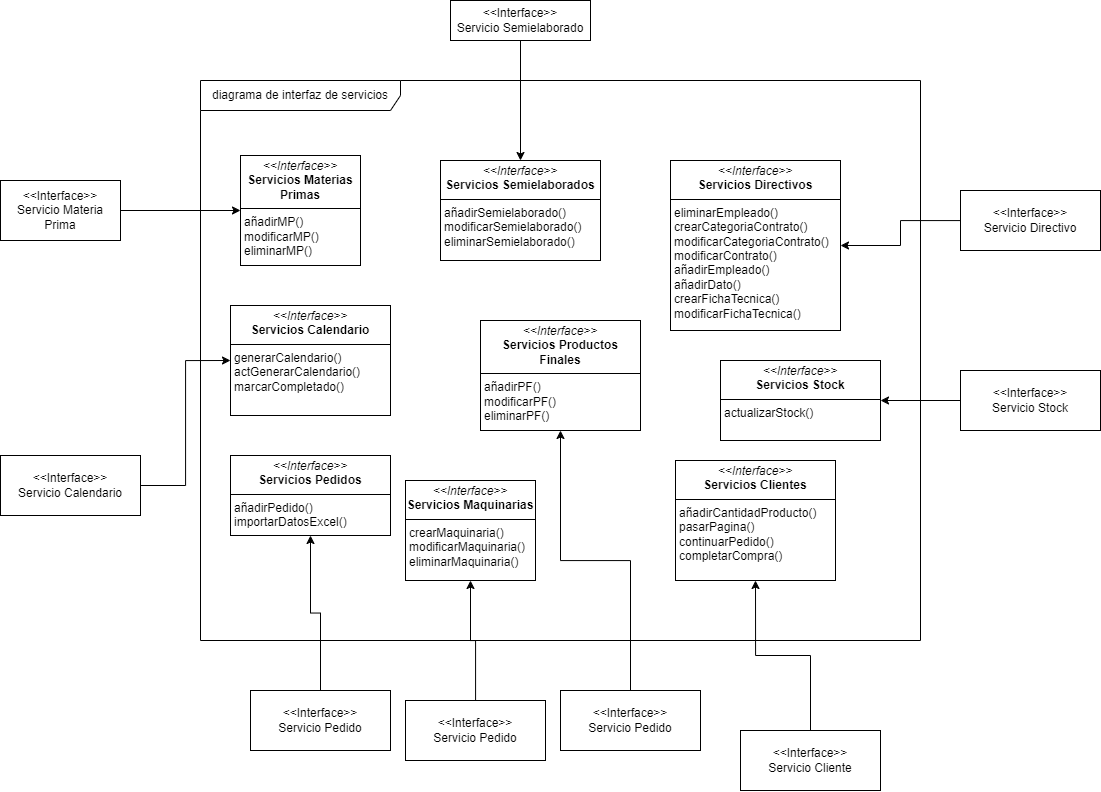

The diagram above was exported from draw.io. Its source (the exported page's mxGraphModel, read from the mxfile embedded in the PNG):
<mxGraphModel dx="1492" dy="829" grid="1" gridSize="10" guides="1" tooltips="1" connect="1" arrows="1" fold="1" page="1" pageScale="1" pageWidth="1169" pageHeight="1654" math="0" shadow="0">
  <root>
    <mxCell id="0" />
    <mxCell id="1" parent="0" />
    <mxCell id="pcE6RHRU4BfHtRQ7VvpY-1" value="diagrama de interfaz de servicios" style="shape=umlFrame;whiteSpace=wrap;html=1;pointerEvents=0;width=200;height=30;" parent="1" vertex="1">
      <mxGeometry x="240" y="200" width="720" height="560" as="geometry" />
    </mxCell>
    <mxCell id="pcE6RHRU4BfHtRQ7VvpY-2" value="&lt;p style=&quot;margin:0px;margin-top:4px;text-align:center;&quot;&gt;&lt;i&gt;&amp;lt;&amp;lt;Interface&amp;gt;&amp;gt;&lt;/i&gt;&lt;br&gt;&lt;b&gt;Servicios Materias Primas&lt;/b&gt;&lt;/p&gt;&lt;hr size=&quot;1&quot; style=&quot;border-style:solid;&quot;&gt;&lt;p style=&quot;margin:0px;margin-left:4px;&quot;&gt;añadirMP()&lt;/p&gt;&lt;p style=&quot;margin:0px;margin-left:4px;&quot;&gt;modificarMP()&lt;/p&gt;&lt;p style=&quot;margin:0px;margin-left:4px;&quot;&gt;eliminarMP()&lt;/p&gt;" style="verticalAlign=top;align=left;overflow=fill;html=1;whiteSpace=wrap;" parent="1" vertex="1">
      <mxGeometry x="280" y="275" width="120" height="110" as="geometry" />
    </mxCell>
    <mxCell id="pcE6RHRU4BfHtRQ7VvpY-3" value="&lt;p style=&quot;margin:0px;margin-top:4px;text-align:center;&quot;&gt;&lt;i&gt;&amp;lt;&amp;lt;Interface&amp;gt;&amp;gt;&lt;/i&gt;&lt;br&gt;&lt;b&gt;Servicios Semielaborados&lt;/b&gt;&lt;/p&gt;&lt;hr size=&quot;1&quot; style=&quot;border-style:solid;&quot;&gt;&lt;p style=&quot;margin: 0px 0px 0px 4px;&quot;&gt;añadirSemielaborado()&lt;/p&gt;&lt;p style=&quot;margin: 0px 0px 0px 4px;&quot;&gt;modificarSemielaborado()&lt;/p&gt;&lt;p style=&quot;margin: 0px 0px 0px 4px;&quot;&gt;eliminarSemielaborado()&lt;/p&gt;" style="verticalAlign=top;align=left;overflow=fill;html=1;whiteSpace=wrap;" parent="1" vertex="1">
      <mxGeometry x="480" y="280" width="160" height="100" as="geometry" />
    </mxCell>
    <mxCell id="pcE6RHRU4BfHtRQ7VvpY-4" value="&lt;p style=&quot;margin:0px;margin-top:4px;text-align:center;&quot;&gt;&lt;i&gt;&amp;lt;&amp;lt;Interface&amp;gt;&amp;gt;&lt;/i&gt;&lt;br&gt;&lt;b&gt;Servicios Directivos&lt;/b&gt;&lt;/p&gt;&lt;hr size=&quot;1&quot; style=&quot;border-style:solid;&quot;&gt;&lt;p style=&quot;margin:0px;margin-left:4px;&quot;&gt;eliminarEmpleado()&lt;/p&gt;&lt;p style=&quot;margin:0px;margin-left:4px;&quot;&gt;crearCategoriaContrato()&lt;/p&gt;&lt;p style=&quot;margin:0px;margin-left:4px;&quot;&gt;modificarCategoriaContrato()&lt;/p&gt;&lt;p style=&quot;margin:0px;margin-left:4px;&quot;&gt;&lt;span style=&quot;background-color: initial;&quot;&gt;modificarContrato()&lt;/span&gt;&lt;/p&gt;&lt;p style=&quot;margin:0px;margin-left:4px;&quot;&gt;&lt;span style=&quot;background-color: initial;&quot;&gt;añadirEmpleado()&lt;/span&gt;&lt;br&gt;&lt;/p&gt;&lt;p style=&quot;margin:0px;margin-left:4px;&quot;&gt;añadirDato()&lt;/p&gt;&lt;p style=&quot;margin:0px;margin-left:4px;&quot;&gt;crearFichaTecnica()&lt;/p&gt;&lt;p style=&quot;margin:0px;margin-left:4px;&quot;&gt;modificarFichaTecnica()&lt;/p&gt;" style="verticalAlign=top;align=left;overflow=fill;html=1;whiteSpace=wrap;" parent="1" vertex="1">
      <mxGeometry x="710" y="280" width="170" height="170" as="geometry" />
    </mxCell>
    <mxCell id="pcE6RHRU4BfHtRQ7VvpY-5" value="&lt;p style=&quot;margin:0px;margin-top:4px;text-align:center;&quot;&gt;&lt;i&gt;&amp;lt;&amp;lt;Interface&amp;gt;&amp;gt;&lt;/i&gt;&lt;br&gt;&lt;b&gt;Servicios Calendario&lt;/b&gt;&lt;/p&gt;&lt;hr size=&quot;1&quot; style=&quot;border-style:solid;&quot;&gt;&lt;p style=&quot;margin:0px;margin-left:4px;&quot;&gt;generarCalendario()&lt;/p&gt;&lt;p style=&quot;margin:0px;margin-left:4px;&quot;&gt;actGenerarCalendario()&lt;/p&gt;&lt;p style=&quot;margin:0px;margin-left:4px;&quot;&gt;marcarCompletado()&lt;/p&gt;" style="verticalAlign=top;align=left;overflow=fill;html=1;whiteSpace=wrap;" parent="1" vertex="1">
      <mxGeometry x="270" y="425" width="160" height="110" as="geometry" />
    </mxCell>
    <mxCell id="pcE6RHRU4BfHtRQ7VvpY-6" value="&lt;p style=&quot;margin:0px;margin-top:4px;text-align:center;&quot;&gt;&lt;i&gt;&amp;lt;&amp;lt;Interface&amp;gt;&amp;gt;&lt;/i&gt;&lt;br&gt;&lt;b&gt;Servicios Pedidos&lt;/b&gt;&lt;/p&gt;&lt;hr size=&quot;1&quot; style=&quot;border-style:solid;&quot;&gt;&lt;p style=&quot;margin:0px;margin-left:4px;&quot;&gt;añadirPedido()&lt;/p&gt;&lt;p style=&quot;margin:0px;margin-left:4px;&quot;&gt;importarDatosExcel()&lt;/p&gt;" style="verticalAlign=top;align=left;overflow=fill;html=1;whiteSpace=wrap;" parent="1" vertex="1">
      <mxGeometry x="270" y="575" width="160" height="80" as="geometry" />
    </mxCell>
    <mxCell id="pcE6RHRU4BfHtRQ7VvpY-7" value="&lt;p style=&quot;margin:0px;margin-top:4px;text-align:center;&quot;&gt;&lt;i&gt;&amp;lt;&amp;lt;Interface&amp;gt;&amp;gt;&lt;/i&gt;&lt;br&gt;&lt;b&gt;Servicios Stock&lt;/b&gt;&lt;/p&gt;&lt;hr size=&quot;1&quot; style=&quot;border-style:solid;&quot;&gt;&lt;p style=&quot;margin:0px;margin-left:4px;&quot;&gt;actualizarStock()&lt;/p&gt;" style="verticalAlign=top;align=left;overflow=fill;html=1;whiteSpace=wrap;" parent="1" vertex="1">
      <mxGeometry x="760" y="480" width="160" height="80" as="geometry" />
    </mxCell>
    <mxCell id="pcE6RHRU4BfHtRQ7VvpY-8" value="&lt;p style=&quot;margin:0px;margin-top:4px;text-align:center;&quot;&gt;&lt;i&gt;&amp;lt;&amp;lt;Interface&amp;gt;&amp;gt;&lt;/i&gt;&lt;br&gt;&lt;b&gt;Servicios Clientes&lt;/b&gt;&lt;/p&gt;&lt;hr size=&quot;1&quot; style=&quot;border-style:solid;&quot;&gt;&lt;p style=&quot;margin:0px;margin-left:4px;&quot;&gt;añadirCantidadProducto()&lt;/p&gt;&lt;p style=&quot;margin:0px;margin-left:4px;&quot;&gt;pasarPagina()&lt;/p&gt;&lt;p style=&quot;margin:0px;margin-left:4px;&quot;&gt;continuarPedido()&lt;/p&gt;&lt;p style=&quot;margin:0px;margin-left:4px;&quot;&gt;completarCompra()&lt;/p&gt;" style="verticalAlign=top;align=left;overflow=fill;html=1;whiteSpace=wrap;" parent="1" vertex="1">
      <mxGeometry x="715" y="580" width="160" height="120" as="geometry" />
    </mxCell>
    <mxCell id="pcE6RHRU4BfHtRQ7VvpY-11" style="edgeStyle=orthogonalEdgeStyle;rounded=0;orthogonalLoop=1;jettySize=auto;html=1;" parent="1" source="pcE6RHRU4BfHtRQ7VvpY-10" target="pcE6RHRU4BfHtRQ7VvpY-2" edge="1">
      <mxGeometry relative="1" as="geometry" />
    </mxCell>
    <mxCell id="pcE6RHRU4BfHtRQ7VvpY-10" value="&amp;lt;&amp;lt;Interface&amp;gt;&amp;gt;&lt;div&gt;Servicio Materia Prima&lt;/div&gt;" style="html=1;whiteSpace=wrap;" parent="1" vertex="1">
      <mxGeometry x="40" y="300" width="120" height="60" as="geometry" />
    </mxCell>
    <mxCell id="pcE6RHRU4BfHtRQ7VvpY-13" style="edgeStyle=orthogonalEdgeStyle;rounded=0;orthogonalLoop=1;jettySize=auto;html=1;entryX=0.5;entryY=0;entryDx=0;entryDy=0;" parent="1" source="pcE6RHRU4BfHtRQ7VvpY-12" target="pcE6RHRU4BfHtRQ7VvpY-3" edge="1">
      <mxGeometry relative="1" as="geometry" />
    </mxCell>
    <mxCell id="pcE6RHRU4BfHtRQ7VvpY-12" value="&amp;lt;&amp;lt;Interface&amp;gt;&amp;gt;&lt;div&gt;Servicio Semielaborado&lt;/div&gt;" style="html=1;whiteSpace=wrap;" parent="1" vertex="1">
      <mxGeometry x="490" y="120" width="140" height="40" as="geometry" />
    </mxCell>
    <mxCell id="pcE6RHRU4BfHtRQ7VvpY-14" value="&amp;lt;&amp;lt;Interface&amp;gt;&amp;gt;&lt;div&gt;Servicio Directivo&lt;/div&gt;" style="html=1;whiteSpace=wrap;" parent="1" vertex="1">
      <mxGeometry x="1000" y="310" width="140" height="60" as="geometry" />
    </mxCell>
    <mxCell id="pcE6RHRU4BfHtRQ7VvpY-15" style="edgeStyle=orthogonalEdgeStyle;rounded=0;orthogonalLoop=1;jettySize=auto;html=1;entryX=1;entryY=0.5;entryDx=0;entryDy=0;" parent="1" source="pcE6RHRU4BfHtRQ7VvpY-14" target="pcE6RHRU4BfHtRQ7VvpY-4" edge="1">
      <mxGeometry relative="1" as="geometry" />
    </mxCell>
    <mxCell id="pcE6RHRU4BfHtRQ7VvpY-17" style="edgeStyle=orthogonalEdgeStyle;rounded=0;orthogonalLoop=1;jettySize=auto;html=1;entryX=1;entryY=0.5;entryDx=0;entryDy=0;" parent="1" source="pcE6RHRU4BfHtRQ7VvpY-16" target="pcE6RHRU4BfHtRQ7VvpY-7" edge="1">
      <mxGeometry relative="1" as="geometry" />
    </mxCell>
    <mxCell id="pcE6RHRU4BfHtRQ7VvpY-16" value="&amp;lt;&amp;lt;Interface&amp;gt;&amp;gt;&lt;div&gt;Servicio Stock&lt;/div&gt;" style="html=1;whiteSpace=wrap;" parent="1" vertex="1">
      <mxGeometry x="1000" y="490" width="140" height="60" as="geometry" />
    </mxCell>
    <mxCell id="pcE6RHRU4BfHtRQ7VvpY-19" style="edgeStyle=orthogonalEdgeStyle;rounded=0;orthogonalLoop=1;jettySize=auto;html=1;entryX=0.5;entryY=1;entryDx=0;entryDy=0;" parent="1" source="pcE6RHRU4BfHtRQ7VvpY-18" target="pcE6RHRU4BfHtRQ7VvpY-8" edge="1">
      <mxGeometry relative="1" as="geometry" />
    </mxCell>
    <mxCell id="pcE6RHRU4BfHtRQ7VvpY-18" value="&amp;lt;&amp;lt;Interface&amp;gt;&amp;gt;&lt;div&gt;Servicio Cliente&lt;/div&gt;" style="html=1;whiteSpace=wrap;" parent="1" vertex="1">
      <mxGeometry x="780" y="850" width="140" height="60" as="geometry" />
    </mxCell>
    <mxCell id="pcE6RHRU4BfHtRQ7VvpY-21" style="edgeStyle=orthogonalEdgeStyle;rounded=0;orthogonalLoop=1;jettySize=auto;html=1;entryX=0.5;entryY=1;entryDx=0;entryDy=0;" parent="1" source="pcE6RHRU4BfHtRQ7VvpY-20" target="pcE6RHRU4BfHtRQ7VvpY-6" edge="1">
      <mxGeometry relative="1" as="geometry" />
    </mxCell>
    <mxCell id="pcE6RHRU4BfHtRQ7VvpY-20" value="&amp;lt;&amp;lt;Interface&amp;gt;&amp;gt;&lt;div&gt;Servicio Pedido&lt;/div&gt;" style="html=1;whiteSpace=wrap;" parent="1" vertex="1">
      <mxGeometry x="290" y="810" width="140" height="60" as="geometry" />
    </mxCell>
    <mxCell id="pcE6RHRU4BfHtRQ7VvpY-23" style="edgeStyle=orthogonalEdgeStyle;rounded=0;orthogonalLoop=1;jettySize=auto;html=1;entryX=0;entryY=0.5;entryDx=0;entryDy=0;" parent="1" source="pcE6RHRU4BfHtRQ7VvpY-22" target="pcE6RHRU4BfHtRQ7VvpY-5" edge="1">
      <mxGeometry relative="1" as="geometry" />
    </mxCell>
    <mxCell id="pcE6RHRU4BfHtRQ7VvpY-22" value="&amp;lt;&amp;lt;Interface&amp;gt;&amp;gt;&lt;div&gt;Servicio Calendario&lt;/div&gt;" style="html=1;whiteSpace=wrap;" parent="1" vertex="1">
      <mxGeometry x="40" y="575" width="140" height="60" as="geometry" />
    </mxCell>
    <mxCell id="AsEGcWaMer-OqswIVFp1-5" style="edgeStyle=orthogonalEdgeStyle;rounded=0;orthogonalLoop=1;jettySize=auto;html=1;entryX=0.5;entryY=1;entryDx=0;entryDy=0;" edge="1" parent="1" source="AsEGcWaMer-OqswIVFp1-1" target="AsEGcWaMer-OqswIVFp1-3">
      <mxGeometry relative="1" as="geometry" />
    </mxCell>
    <mxCell id="AsEGcWaMer-OqswIVFp1-1" value="&amp;lt;&amp;lt;Interface&amp;gt;&amp;gt;&lt;div&gt;Servicio Pedido&lt;/div&gt;" style="html=1;whiteSpace=wrap;" vertex="1" parent="1">
      <mxGeometry x="445" y="820" width="140" height="60" as="geometry" />
    </mxCell>
    <mxCell id="AsEGcWaMer-OqswIVFp1-6" style="edgeStyle=orthogonalEdgeStyle;rounded=0;orthogonalLoop=1;jettySize=auto;html=1;entryX=0.5;entryY=1;entryDx=0;entryDy=0;" edge="1" parent="1" source="AsEGcWaMer-OqswIVFp1-2" target="AsEGcWaMer-OqswIVFp1-4">
      <mxGeometry relative="1" as="geometry" />
    </mxCell>
    <mxCell id="AsEGcWaMer-OqswIVFp1-2" value="&amp;lt;&amp;lt;Interface&amp;gt;&amp;gt;&lt;div&gt;Servicio Pedido&lt;/div&gt;" style="html=1;whiteSpace=wrap;" vertex="1" parent="1">
      <mxGeometry x="600" y="810" width="140" height="60" as="geometry" />
    </mxCell>
    <mxCell id="AsEGcWaMer-OqswIVFp1-3" value="&lt;p style=&quot;margin:0px;margin-top:4px;text-align:center;&quot;&gt;&lt;i&gt;&amp;lt;&amp;lt;Interface&amp;gt;&amp;gt;&lt;/i&gt;&lt;br&gt;&lt;b&gt;Servicios Maquinarias&lt;/b&gt;&lt;/p&gt;&lt;hr size=&quot;1&quot; style=&quot;border-style:solid;&quot;&gt;&lt;p style=&quot;margin: 0px 0px 0px 4px;&quot;&gt;crearMaquinaria()&lt;/p&gt;&lt;p style=&quot;margin: 0px 0px 0px 4px;&quot;&gt;modificarMaquinaria()&lt;/p&gt;&lt;p style=&quot;margin: 0px 0px 0px 4px;&quot;&gt;eliminarMaquinaria()&lt;/p&gt;" style="verticalAlign=top;align=left;overflow=fill;html=1;whiteSpace=wrap;" vertex="1" parent="1">
      <mxGeometry x="445" y="600" width="130" height="100" as="geometry" />
    </mxCell>
    <mxCell id="AsEGcWaMer-OqswIVFp1-4" value="&lt;p style=&quot;margin:0px;margin-top:4px;text-align:center;&quot;&gt;&lt;i&gt;&amp;lt;&amp;lt;Interface&amp;gt;&amp;gt;&lt;/i&gt;&lt;br&gt;&lt;b&gt;Servicios Productos Finales&lt;/b&gt;&lt;/p&gt;&lt;hr size=&quot;1&quot; style=&quot;border-style:solid;&quot;&gt;&lt;p style=&quot;margin: 0px 0px 0px 4px;&quot;&gt;añadirPF()&lt;/p&gt;&lt;p style=&quot;margin: 0px 0px 0px 4px;&quot;&gt;modificarPF()&lt;/p&gt;&lt;p style=&quot;margin: 0px 0px 0px 4px;&quot;&gt;eliminarPF()&lt;/p&gt;&lt;p style=&quot;margin:0px;margin-left:4px;&quot;&gt;&lt;br&gt;&lt;/p&gt;" style="verticalAlign=top;align=left;overflow=fill;html=1;whiteSpace=wrap;" vertex="1" parent="1">
      <mxGeometry x="520" y="440" width="160" height="110" as="geometry" />
    </mxCell>
  </root>
</mxGraphModel>